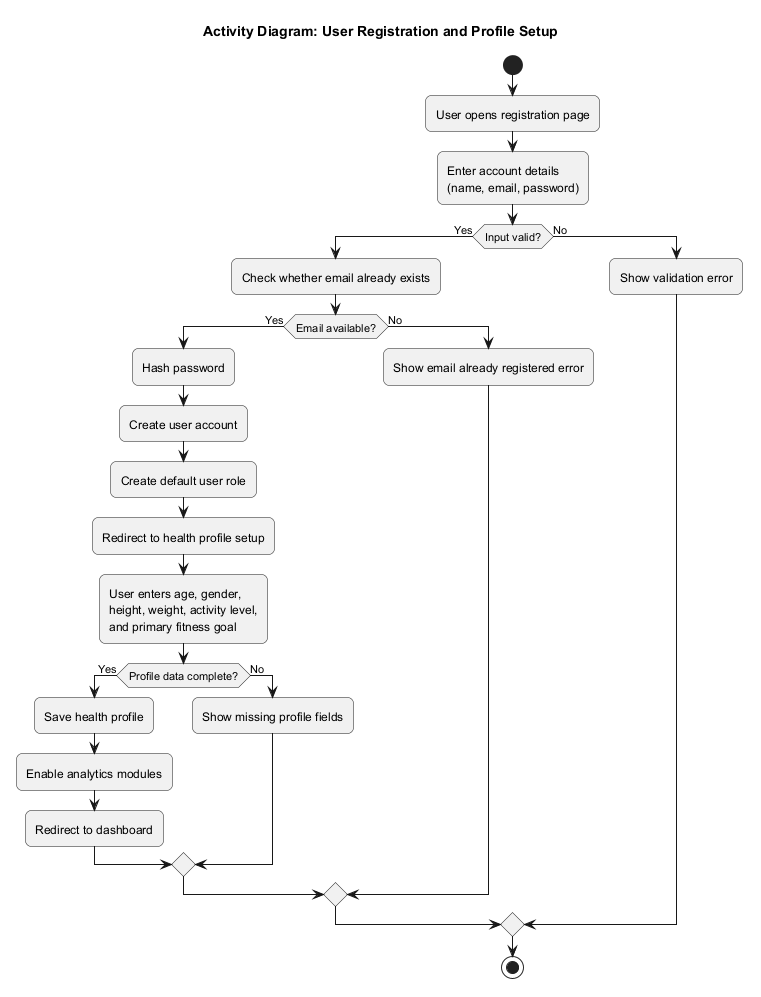

The diagram above was rendered by PlantUML. Its source (embedded in the PNG):
@startuml
title Activity Diagram: User Registration and Profile Setup

skinparam backgroundColor white
skinparam shadowing false
skinparam roundcorner 12

start
:User opens registration page;
:Enter account details\n(name, email, password);

if (Input valid?) then (Yes)
  :Check whether email already exists;
  if (Email available?) then (Yes)
    :Hash password;
    :Create user account;
    :Create default user role;
    :Redirect to health profile setup;
    :User enters age, gender,\nheight, weight, activity level,\nand primary fitness goal;
    if (Profile data complete?) then (Yes)
      :Save health profile;
      :Enable analytics modules;
      :Redirect to dashboard;
    else (No)
      :Show missing profile fields;
    endif
  else (No)
    :Show email already registered error;
  endif
else (No)
  :Show validation error;
endif

stop
@enduml